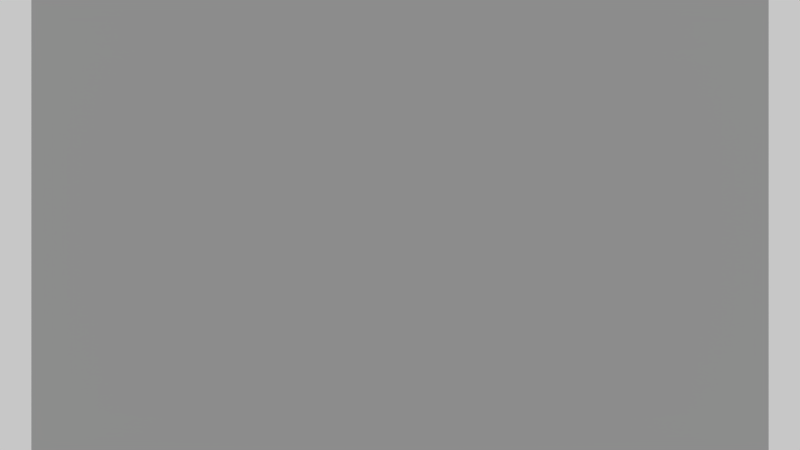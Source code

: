 # Source: rotate90.blend  (saved by Blender 2.68.5; exported with 4.5.12 LTS)
import bpy
from mathutils import Matrix  # noqa: F401  (used for matrix-valued properties, if any)

bpy.ops.wm.read_factory_settings(use_empty=True)
scene = bpy.context.scene
scene.name = 'Scene'

# ---- collections
col_collection_1 = bpy.data.collections.new('Collection 1'); scene.collection.children.link(col_collection_1)

# ---- materials (node trees are filled in below, after node groups)
mat_material_001 = bpy.data.materials.new('Material.001')
mat_material_001.alpha_threshold = 0.0
mat_material_001.preview_render_type = 'CUBE'
mat_material_001.roughness = 0.5
mat_material_001.line_color = (0.0, 0.0, 0.0, 1.0)

# ---- material node trees
mat_material_001.use_nodes = True; mat_material_001.node_tree.nodes.clear()
_N = mat_material_001.node_tree.nodes; _L = mat_material_001.node_tree.links
n0 = _N.new('ShaderNodeTexCoord'); n0.name = 'Texture Coordinate'; n0.location = (-173, 376)
n0.width = 150
n1 = _N.new('ShaderNodeScript'); n1.name = 'Script'; n1.location = (224, 206)
n2 = _N.new('ShaderNodeScript'); n2.name = 'Script.002'; n2.location = (60, 448)
n3 = _N.new('ShaderNodeOutputMaterial'); n3.name = 'Material Output'; n3.location = (837, 290)
n3.width = 120
n3.hide = True
n4 = _N.new('ShaderNodeBsdfDiffuse'); n4.name = 'Diffuse BSDF'; n4.location = (627, 377)
n4.inputs[1].default_value = 0.4
n5 = _N.new('ShaderNodeMath'); n5.name = 'Math.002'; n5.location = (244, 446)
n5.width = 120
n6 = _N.new('ShaderNodeMath'); n6.name = 'Math.001'; n6.location = (433, 255)
n6.width = 120
n6.operation = 'MINIMUM'
n7 = _N.new('ShaderNodeScript'); n7.name = 'Script.001'; n7.location = (54, 209)
_L.new(n4.outputs[0], n3.inputs[0])
_L.new(n0.outputs[2], n7.inputs[0])
_L.new(n0.outputs[2], n2.inputs[0])
_L.new(n1.outputs[0], n6.inputs[1])
_L.new(n2.outputs[0], n5.inputs[0])
_L.new(n5.outputs[0], n6.inputs[0])
_L.new(n6.outputs[0], n4.inputs[0])
_L.new(n7.outputs[0], n1.inputs[0])
n3.is_active_output = True

# ---- world
world_world = bpy.data.worlds.new('World'); scene.world = world_world
world_world.use_nodes = True; world_world.node_tree.nodes.clear()
_N = world_world.node_tree.nodes; _L = world_world.node_tree.links
n0 = _N.new('ShaderNodeOutputWorld'); n0.name = 'World Output'; n0.location = (300, 300)
n0.width = 120
n1 = _N.new('ShaderNodeBackground'); n1.name = 'Background'; n1.location = (10, 300)
n1.width = 150
n1.inputs[0].default_value = (0.5721, 0.5721, 0.5721, 1.0)
_L.new(n1.outputs[0], n0.inputs[0])
n0.is_active_output = True
world_world.color = (0.05088, 0.05088, 0.05088)
world_world.use_sun_shadow = False
world_world.sun_shadow_jitter_overblur = 0.0
world_world.cycles.sampling_method = 'MANUAL'
world_world.cycles.sample_map_resolution = 256

# ---- cameras
cam_camera = bpy.data.cameras.new('Camera')
cam_camera.clip_end = 100.0
cam_camera.lens = 35.0
cam_camera.sensor_width = 32.0
cam_camera.sensor_height = 18.0
cam_camera.ortho_scale = 7.314
cam_camera.dof.focus_distance = 0.0

# ---- meshes
me_plane = bpy.data.meshes.new('Plane')
me_plane.from_pydata([(1.0, -1.0, 0.0), (-1.0, -1.0, 0.0), (1.0, 1.0, 0.0), (-1.0, 1.0, 0.0)], [], [(1, 0, 2, 3)])
_uv = me_plane.uv_layers.new(name='UVMap')
_uv.uv.foreach_set('vector', [0.0, 0.0, 1.0, 0.0, 1.0, 1.0, 0.0, 1.0])
me_plane.materials.append(mat_material_001)
me_plane.use_remesh_preserve_volume = False
me_plane.use_remesh_preserve_attributes = False
me_plane.use_mirror_vertex_groups = False
me_plane.update()

# ---- objects
ob_plane = bpy.data.objects.new('Plane', me_plane)
ob_camera = bpy.data.objects.new('Camera', cam_camera)

# ---- transforms, parenting, visibility, modifiers, constraints
ob_plane.location = (0.0, 0.0, 0.0)
ob_plane.scale = (5.262, 5.262, 5.262)
ob_plane.lineart.crease_threshold = 0.0
ob_camera.location = (0.0, 0.0, 12.49)
ob_camera.lock_rotations_4d = False
ob_camera.empty_display_type = 'ARROWS'
ob_camera.color = (0.0, 0.0, 0.0, 0.0)
ob_camera.display_type = 'WIRE'
ob_camera.lineart.crease_threshold = 0.0

# ---- collection membership
col_collection_1.objects.link(ob_plane)
col_collection_1.objects.link(ob_camera)

# ---- scene / render settings (as saved in the file)
scene.camera = ob_camera
scene.frame_start = 1; scene.frame_end = 250; scene.frame_set(1)
scene.render.engine = 'CYCLES'
scene.render.image_settings.color_mode = 'RGB'
scene.render.image_settings.compression = 90
scene.render.resolution_percentage = 50
scene.render.dither_intensity = 0.0
scene.render.bake_margin = 2
scene.render.bake_bias = 0.0
scene.cycles.shading_system = True
scene.cycles.use_denoising = False
scene.cycles.samples = 10
scene.cycles.sampling_pattern = 'TABULATED_SOBOL'
scene.cycles.light_sampling_threshold = 0.0
scene.cycles.use_adaptive_sampling = False
scene.cycles.use_light_tree = False
scene.cycles.blur_glossy = 0.0
scene.cycles.volume_bounces = 1
scene.cycles.pixel_filter_type = 'GAUSSIAN'
scene.cycles.sample_clamp_indirect = 0.0
scene.view_settings.view_transform = 'Standard'
bpy.context.view_layer.update()
